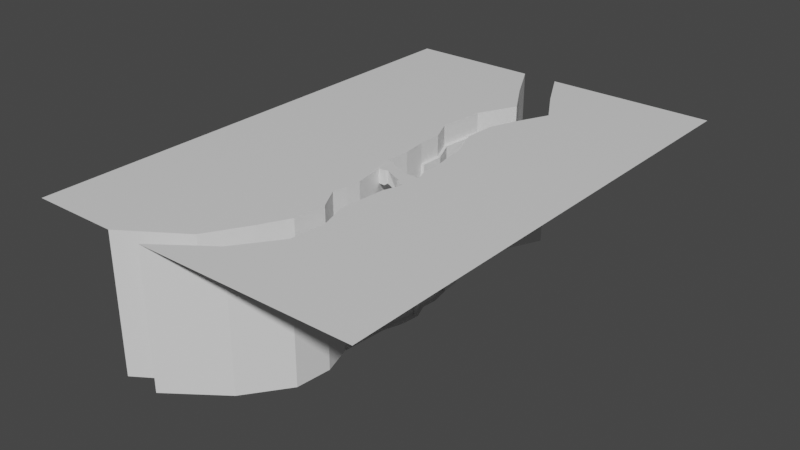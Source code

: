 # Source: riftMap.blend  (saved by Blender 2.93.21; exported with 4.5.12 LTS)
import bpy
from mathutils import Matrix  # noqa: F401  (used for matrix-valued properties, if any)

bpy.ops.wm.read_factory_settings(use_empty=True)
scene = bpy.context.scene
scene.name = 'Scene'

# ---- collections
col_collection = bpy.data.collections.new('Collection'); scene.collection.children.link(col_collection)

# ---- materials (node trees are filled in below, after node groups)
mat_material = bpy.data.materials.new('Material')
mat_material.alpha_threshold = 0.0
mat_material.use_transparent_shadow = False
mat_material.line_color = (0.0, 0.0, 0.0, 1.0)

# ---- material node trees
mat_material.use_nodes = True; mat_material.node_tree.nodes.clear()
_N = mat_material.node_tree.nodes; _L = mat_material.node_tree.links
n0 = _N.new('ShaderNodeOutputMaterial'); n0.name = 'Material Output'; n0.location = (300, 300)
n1 = _N.new('ShaderNodeBsdfPrincipled'); n1.name = 'Principled BSDF'; n1.location = (10, 300)
n1.distribution = 'GGX'
n1.subsurface_method = 'BURLEY'
n1.inputs[2].default_value = 0.4
n1.inputs[3].default_value = 1.45
n1.inputs[27].default_value = (0.0, 0.0, 0.0, 1.0)
n1.inputs[28].default_value = 1.0
_L.new(n1.outputs[0], n0.inputs[0])
n0.is_active_output = True

# ---- world
world_world = bpy.data.worlds.new('World'); scene.world = world_world
world_world.use_nodes = True; world_world.node_tree.nodes.clear()
_N = world_world.node_tree.nodes; _L = world_world.node_tree.links
n0 = _N.new('ShaderNodeOutputWorld'); n0.name = 'World Output'; n0.location = (300, 300)
n1 = _N.new('ShaderNodeBackground'); n1.name = 'Background'; n1.location = (10, 300)
n1.inputs[0].default_value = (0.05088, 0.05088, 0.05088, 1.0)
_L.new(n1.outputs[0], n0.inputs[0])
n0.is_active_output = True
world_world.color = (0.05088, 0.05088, 0.05088)
world_world.use_sun_shadow = False
world_world.sun_shadow_jitter_overblur = 0.0

# ---- meshes
me_cube = bpy.data.meshes.new('Cube')
me_cube.from_pydata([(56.15, 56.15, 0.0), (9.864, -35.06, 0.0), (56.15, -56.15, 0.0), (12.92, -44.59, 0.0), (-56.15, 56.15, 0.0), (15.45, 56.15, 0.0), (-56.15, -56.15, 0.0), (11.79, -56.15, 0.0), (11.13, -19.79, 0.0), (13.92, -7.313, 0.0), (12.45, 2.85, 0.0), (10.58, 15.47, 0.0), (6.278, 26.15, 0.0), (6.919, 36.56, 0.0), (10.1, 44.76, 0.0), (-0.1906, -56.15, 0.0), (3.26, 56.15, 0.0), (4.451, -47.14, 0.0), (5.472, -36.62, 0.0), (1.178, -28.91, 0.0), (2.431, -19.36, 0.0), (-1.076, -2.923, 0.03547), (-1.416, 12.84, 0.0), (-4.787, 28.42, 0.0), (-3.07, 43.5, 0.0), (13.22, -13.55, 0.0), (11.92, -2.232, 0.0), (11.25, 9.16, 0.0), (8.43, 20.81, 0.0), (-1.262, 20.63, 0.0), (-0.5453, 4.957, 0.0), (0.6773, -9.14, -0.03714), (1.936, -24.13, 0.0), (9.864, -35.06, -6.859), (12.92, -44.59, -6.859), (15.45, 56.15, -6.859), (11.13, -19.79, -6.859), (13.92, -7.313, -6.859), (12.45, 2.85, -6.859), (10.58, 15.47, -6.859), (6.278, 26.15, -6.859), (6.919, 36.56, -6.859), (10.1, 44.76, -6.859), (3.26, 56.15, -6.859), (4.451, -47.14, -6.859), (5.472, -36.62, -6.859), (1.178, -28.91, -6.859), (2.431, -19.36, -6.859), (-1.076, -2.923, -4.714), (-1.416, 12.84, -6.859), (-4.787, 28.42, -6.859), (-3.07, 43.5, -6.859), (13.22, -13.55, -6.859), (11.92, -2.232, -6.859), (11.25, 9.16, -6.859), (8.43, 20.81, -6.859), (-1.262, 20.63, -6.859), (-0.5453, 4.957, -6.786), (0.6773, -9.14, -4.786), (1.936, -24.13, -6.859), (9.864, -35.06, -13.74), (12.92, -44.59, -13.74), (15.45, 56.15, -13.74), (11.13, -19.79, -13.74), (13.92, -7.313, -13.74), (12.45, 2.85, -13.74), (10.58, 15.47, -13.74), (6.278, 26.15, -13.74), (6.919, 36.56, -13.74), (10.1, 44.76, -13.74), (4.451, -47.14, -13.74), (5.472, -36.62, -13.74), (1.178, -28.91, -13.74), (2.431, -19.36, -13.74), (-1.076, -2.923, -13.59), (-1.416, 12.84, -13.74), (2.935, -24.09, -22.5), (-3.07, 43.5, -13.74), (13.22, -13.55, -13.74), (11.92, -2.232, -13.74), (11.25, 9.16, -13.74), (8.43, 20.81, -13.74), (2.177, -28.87, -13.74), (-0.5453, 4.957, -13.66), (0.6773, -11.14, -13.66), (1.936, -24.13, -13.74), (9.864, -35.06, -22.5), (12.92, -44.59, -22.5), (10.58, 15.47, -22.5), (6.919, 36.56, -22.5), (10.1, 44.76, -22.5), (-0.1906, -56.15, -22.5), (4.451, -47.14, -22.5), (5.472, -36.62, -22.5), (1.178, -28.91, -22.5), (-2.791, 28.51, -44.98), (-1.076, -2.923, -22.36), (-1.416, 12.84, -22.5), (-0.07695, -2.883, -13.59), (-3.07, 43.5, -22.5), (11.25, 9.16, -22.5), (8.43, 20.81, -22.5), (1.676, -11.1, -13.66), (-0.5453, 4.957, -22.43), (0.7339, 20.72, -44.98), (0.5792, 12.93, -34.53), (9.864, -35.06, -34.53), (12.92, -44.59, -34.53), (10.58, 15.47, -34.53), (10.1, 44.76, -34.53), (3.26, 56.15, -34.53), (4.451, -47.14, -34.53), (5.472, -36.62, -34.53), (1.178, -28.91, -34.53), (-1.074, 43.59, -34.53), (-1.076, -2.923, -34.38), (-1.416, 12.84, -34.53), (3.43, -19.32, -13.74), (-3.07, 43.5, -34.53), (11.25, 9.16, -34.53), (8.43, 20.81, -34.53), (2.935, -24.09, -13.74), (-0.5453, 4.957, -34.45), (-2.791, 28.51, -34.53), (0.7339, 20.72, -34.53), (9.864, -35.06, -44.98), (12.92, -44.59, -44.98), (11.13, -19.79, -44.98), (13.92, -7.313, -44.98), (12.45, 2.85, -44.98), (10.58, 15.47, -44.98), (6.278, 26.15, -44.98), (6.919, 36.56, -44.98), (10.1, 44.76, -44.98), (-0.1906, -56.15, -44.98), (3.26, 56.15, -44.98), (4.451, -47.14, -44.98), (5.472, -36.62, -44.98), (1.178, -28.91, -44.98), (2.431, -19.36, -44.98), (-1.076, -2.923, -44.83), (-1.416, 12.84, -44.98), (-4.787, 28.42, -44.98), (-3.07, 43.5, -44.98), (13.22, -13.55, -44.98), (11.92, -2.232, -44.98), (11.25, 9.16, -44.98), (8.43, 20.81, -44.98), (-1.262, 20.63, -44.98), (-0.5453, 4.957, -44.91), (0.6773, -11.14, -44.91), (1.936, -24.13, -44.98), (56.15, 69.05, 0.0), (-56.15, 69.05, 0.0), (7.759, 69.05, 0.0), (-4.434, 69.05, 0.0), (56.15, -69.47, 0.0), (-56.15, -69.47, 0.0), (1.987, -69.47, 0.0), (-8.085, -69.47, 0.0), (56.15, 84.19, 0.0), (-56.15, 84.19, 0.0), (-0.307, 84.19, 0.0), (-12.5, 84.19, 0.0), (56.15, -82.06, 0.0), (-56.15, -82.06, 0.0), (-15.23, -82.06, 0.0), (-27.21, -82.06, 0.0), (11.79, -56.15, -6.859), (-0.1906, -56.15, -6.859), (1.987, -69.47, -6.859), (-8.085, -69.47, -6.859), (-15.23, -82.06, -6.859), (-27.21, -82.06, -6.859), (11.79, -56.15, -13.74), (-0.1906, -56.15, -13.74), (1.987, -69.47, -13.74), (-8.085, -69.47, -13.74), (-15.23, -82.06, -13.74), (-27.21, -82.06, -13.74), (11.79, -56.15, -22.5), (1.987, -69.47, -22.5), (-8.085, -69.47, -22.5), (-15.23, -82.06, -22.5), (-27.21, -82.06, -22.5), (11.79, -56.15, -34.53), (-0.1906, -56.15, -34.53), (1.987, -69.47, -34.53), (-8.085, -69.47, -34.53), (-15.23, -82.06, -34.53), (-27.21, -82.06, -34.53), (11.79, -56.15, -44.98), (1.987, -69.47, -44.98), (-8.085, -69.47, -44.98), (-15.23, -82.06, -44.98), (-27.21, -82.06, -44.98), (7.759, 69.05, -6.859), (-4.434, 69.05, -6.859), (-0.307, 84.19, -6.859), (-12.5, 84.19, -6.859), (3.26, 56.15, -13.74), (7.759, 69.05, -13.74), (-4.434, 69.05, -13.74), (-0.307, 84.19, -13.74), (-12.5, 84.19, -13.74), (15.45, 56.15, -22.5), (3.26, 56.15, -22.5), (7.759, 69.05, -22.5), (-4.434, 69.05, -22.5), (-0.307, 84.19, -22.5), (-12.5, 84.19, -22.5), (15.45, 56.15, -34.53), (7.759, 69.05, -34.53), (-4.434, 69.05, -34.53), (-0.307, 84.19, -34.53), (-12.5, 84.19, -34.53), (15.45, 56.15, -44.98), (7.759, 69.05, -44.98), (-4.434, 69.05, -44.98), (-0.307, 84.19, -44.98), (-12.5, 84.19, -44.98), (-0.2615, 20.63, -6.859), (-3.787, 28.42, -6.859), (-2.07, 43.5, -6.859), (-0.4162, 12.84, -6.859), (-0.2615, 20.63, -13.74), (-3.787, 28.42, -13.74), (-2.07, 43.5, -13.74), (-0.4162, 12.84, -13.74), (-0.2615, 20.63, -22.5), (-3.787, 28.42, -22.5), (-2.07, 43.5, -22.5), (-0.4162, 12.84, -22.5), (-0.2615, 20.63, -34.53), (-3.787, 28.42, -34.53), (-2.07, 43.5, -34.53), (-0.4162, 12.84, -34.53), (-0.2615, 20.63, -44.98), (-3.787, 28.42, -44.98), (-2.07, 43.5, -44.98), (-0.4162, 12.84, -44.98), (3.43, -19.32, -22.5), (1.676, -11.1, -22.43), (-0.07695, -2.883, -22.36), (2.177, -28.87, -22.5), (2.935, -24.09, -34.53), (3.43, -19.32, -34.53), (1.676, -11.1, -34.45), (-0.07695, -2.883, -34.38), (2.177, -28.87, -34.53), (2.935, -24.09, -44.98), (3.43, -19.32, -44.98), (1.676, -11.1, -44.91), (-0.07695, -2.883, -44.83), (2.177, -28.87, -44.98), (-1.074, 43.59, -44.98), (0.5792, 12.93, -44.98), (10.92, -2.221, -13.74), (11.45, 2.86, -13.74), (12.22, -13.54, -13.74), (12.92, -7.303, -13.74), (8.864, -35.05, -13.74), (10.13, -19.78, -13.74), (10.25, 9.171, -13.74), (10.92, -2.221, -22.5), (11.45, 2.86, -22.5), (12.22, -13.54, -22.5), (12.92, -7.303, -22.5), (8.864, -35.05, -22.5), (10.13, -19.78, -22.5), (10.25, 9.171, -22.5), (10.92, -2.221, -34.53), (11.45, 2.86, -34.53), (7.43, 20.78, -13.74), (12.92, -7.303, -34.53), (8.864, -35.05, -34.53), (10.13, -19.78, -34.53), (10.25, 9.171, -34.53), (10.92, -2.221, -44.98), (11.45, 2.86, -44.98), (12.22, -13.54, -44.98), (12.92, -7.303, -44.98), (8.864, -35.05, -44.98), (10.13, -19.78, -44.98), (10.25, 9.171, -44.98), (11.25, -13.32, -22.5), (11.94, -7.087, -22.5), (9.156, -19.56, -22.5), (11.25, -13.32, -34.53), (11.94, -7.087, -34.53), (9.156, -19.56, -34.53), (11.25, -13.32, -44.98), (11.94, -7.087, -44.98), (9.156, -19.56, -44.98), (5.278, 26.12, -13.74), (5.919, 36.53, -13.74), (7.43, 20.78, -22.5), (5.278, 26.12, -22.5), (5.919, 36.53, -22.5), (9.105, 44.73, -22.5), (7.43, 20.78, -34.53), (5.278, 26.12, -34.53), (5.919, 36.53, -34.53), (9.105, 44.73, -34.53), (7.43, 20.78, -44.98), (5.278, 26.12, -44.98), (5.919, 36.53, -44.98), (9.105, 44.73, -44.98), (1.924, -3.923, 0.0), (2.677, -9.14, 0.0), (1.924, -3.923, -4.714), (2.677, -9.14, -4.786), (10.92, -7.0, 0.0), (10.22, -12.55, 0.0), (10.92, -7.0, -5.859), (10.22, -12.55, -5.859), (3.987, -8.856, 0.0), (4.023, -5.814, 0.0), (4.057, -6.186, -3.805), (4.013, -9.144, -3.884), (10.31, -11.74, 0.0), (10.83, -7.38, 0.0), (10.81, -7.538, -4.505), (10.4, -10.97, -4.811), (8.149, -10.98, 0.008274), (8.663, -6.921, 0.008274), (8.646, -7.079, -4.496), (8.234, -10.22, -4.802)], [], [(0, 5, 14, 13, 12, 28, 11, 27, 10, 26, 9, 25, 8, 1, 3, 7, 2), (11, 28, 55, 39), (14, 5, 35, 42), (27, 11, 39, 54), (7, 3, 34, 168), (15, 17, 18, 19, 32, 20, 31, 21, 30, 22, 29, 23, 24, 16, 4, 6), (22, 30, 57, 49), (26, 10, 38, 53), (29, 22, 49, 56), (23, 29, 56, 50), (58, 48, 310, 311), (30, 21, 48, 57), (24, 23, 50, 51), (17, 15, 169, 44), (31, 20, 47, 58), (3, 1, 33, 34), (16, 24, 51, 43), (1, 8, 36, 33), (18, 17, 44, 45), (32, 19, 46, 59), (28, 12, 40, 55), (8, 25, 52, 36), (19, 18, 45, 46), (12, 13, 41, 40), (9, 26, 53, 37), (20, 32, 59, 47), (13, 14, 42, 41), (10, 27, 54, 38), (31, 58, 311, 309), (54, 39, 66, 80), (36, 52, 78, 63), (46, 45, 71, 72), (34, 33, 60, 61), (37, 53, 79, 64), (168, 34, 61, 174), (47, 59, 85, 73), (55, 40, 67, 81), (38, 54, 80, 65), (48, 58, 84, 74), (53, 38, 65, 79), (40, 41, 68, 67), (39, 55, 81, 66), (49, 57, 83, 75), (41, 42, 69, 68), (148, 142, 238, 237), (118, 99, 231, 235), (42, 35, 62, 69), (57, 48, 74, 83), (52, 37, 64, 78), (99, 77, 227, 231), (44, 169, 175, 70), (58, 47, 73, 84), (33, 36, 63, 60), (43, 51, 77, 200), (45, 44, 70, 71), (59, 46, 72, 85), (66, 81, 101, 88), (63, 78, 259, 262), (75, 83, 103, 97), (68, 69, 90, 89), (50, 56, 221, 222), (174, 61, 87, 180), (141, 148, 237, 240), (69, 62, 205, 90), (83, 74, 96, 103), (128, 144, 280, 281), (56, 49, 224, 221), (70, 175, 91, 92), (72, 94, 244, 82), (78, 64, 260, 259), (200, 77, 99, 206), (71, 70, 92, 93), (84, 73, 117, 102), (80, 66, 88, 100), (80, 100, 270, 263), (72, 71, 93, 94), (61, 60, 86, 87), (125, 106, 275, 282), (115, 96, 243, 248), (109, 133, 307, 303), (79, 65, 258, 257), (113, 138, 254, 249), (131, 147, 304, 305), (129, 145, 278, 279), (206, 99, 118, 110), (93, 92, 111, 112), (140, 115, 248, 253), (100, 88, 108, 119), (106, 86, 268, 275), (94, 93, 112, 113), (87, 86, 106, 107), (100, 119, 277, 270), (150, 140, 253, 252), (101, 81, 273, 296), (146, 129, 279, 284), (74, 84, 102, 98), (147, 120, 300, 304), (88, 101, 120, 108), (119, 146, 284, 277), (97, 103, 122, 116), (68, 89, 298, 295), (49, 75, 228, 224), (180, 87, 107, 185), (143, 118, 235, 239), (90, 205, 211, 109), (103, 96, 115, 122), (86, 60, 261, 268), (116, 141, 240, 236), (92, 91, 186, 111), (151, 139, 251, 250), (65, 80, 263, 258), (96, 74, 98, 243), (90, 109, 303, 299), (108, 120, 147, 130), (145, 128, 281, 278), (116, 122, 149, 141), (133, 132, 306, 307), (75, 97, 232, 228), (185, 107, 126, 191), (77, 51, 223, 227), (109, 211, 216, 133), (122, 115, 140, 149), (64, 79, 257, 260), (97, 116, 236, 232), (111, 186, 134, 136), (73, 85, 121, 117), (144, 127, 283, 280), (110, 118, 143, 135), (112, 111, 136, 137), (94, 113, 249, 244), (119, 108, 130, 146), (127, 125, 282, 283), (113, 112, 137, 138), (107, 106, 125, 126), (60, 63, 262, 261), (138, 151, 250, 254), (89, 90, 299, 298), (4, 16, 155, 153), (5, 0, 152, 154), (15, 6, 157, 159), (2, 7, 158, 156), (153, 155, 163, 161), (154, 152, 160, 162), (159, 157, 165, 167), (156, 158, 166, 164), (166, 158, 170, 172), (15, 159, 171, 169), (158, 7, 168, 170), (159, 167, 173, 171), (171, 173, 179, 177), (169, 171, 177, 175), (172, 170, 176, 178), (170, 168, 174, 176), (175, 177, 182, 91), (178, 176, 181, 183), (176, 174, 180, 181), (177, 179, 184, 182), (181, 180, 185, 187), (182, 184, 190, 188), (91, 182, 188, 186), (183, 181, 187, 189), (188, 190, 195, 193), (186, 188, 193, 134), (189, 187, 192, 194), (187, 185, 191, 192), (5, 154, 196, 35), (163, 155, 197, 199), (154, 162, 198, 196), (155, 16, 43, 197), (199, 197, 202, 204), (197, 43, 200, 202), (196, 198, 203, 201), (35, 196, 201, 62), (201, 203, 209, 207), (62, 201, 207, 205), (204, 202, 208, 210), (202, 200, 206, 208), (210, 208, 213, 215), (208, 206, 110, 213), (207, 209, 214, 212), (205, 207, 212, 211), (212, 214, 219, 217), (211, 212, 217, 216), (215, 213, 218, 220), (213, 110, 135, 218), (221, 224, 228, 225), (222, 221, 225, 226), (223, 222, 226, 227), (225, 228, 232, 229), (226, 225, 229, 230), (227, 226, 230, 231), (229, 232, 236, 233), (230, 229, 233, 234), (231, 230, 234, 235), (234, 233, 124, 123), (233, 236, 105, 124), (239, 235, 114, 255), (51, 50, 222, 223), (142, 143, 239, 238), (102, 117, 241, 242), (121, 82, 244, 76), (117, 121, 76, 241), (98, 102, 242, 243), (76, 244, 249, 245), (241, 76, 245, 246), (243, 242, 247, 248), (242, 241, 246, 247), (248, 247, 252, 253), (247, 246, 251, 252), (245, 249, 254, 250), (246, 245, 250, 251), (139, 150, 252, 251), (85, 72, 82, 121), (124, 105, 256, 104), (123, 124, 104, 95), (114, 123, 95, 255), (240, 237, 104, 256), (237, 238, 95, 104), (235, 234, 123, 114), (236, 240, 256, 105), (238, 239, 255, 95), (257, 258, 265, 264), (259, 260, 267, 266), (261, 262, 269, 268), (262, 259, 266, 269), (260, 257, 264, 267), (258, 263, 270, 265), (268, 269, 276, 275), (281, 280, 291, 292), (267, 264, 271, 274), (265, 270, 277, 272), (264, 265, 272, 271), (283, 276, 290, 293), (272, 277, 284, 279), (271, 272, 279, 278), (280, 283, 293, 291), (275, 276, 283, 282), (276, 269, 287, 290), (274, 271, 278, 281), (287, 285, 288, 290), (285, 286, 289, 288), (288, 289, 292, 291), (290, 288, 291, 293), (274, 281, 292, 289), (269, 266, 285, 287), (266, 267, 286, 285), (267, 274, 289, 286), (273, 294, 297, 296), (294, 295, 298, 297), (296, 297, 301, 300), (297, 298, 302, 301), (298, 299, 303, 302), (301, 302, 306, 305), (302, 303, 307, 306), (300, 301, 305, 304), (81, 67, 294, 273), (120, 101, 296, 300), (132, 131, 305, 306), (67, 68, 295, 294), (21, 31, 309, 316, 317, 308), (48, 21, 308, 310), (25, 9, 312, 321, 320, 313), (9, 37, 314, 312), (37, 52, 315, 314), (52, 25, 313, 315), (317, 318, 310, 308), (312, 314, 315, 313, 320, 323, 322, 321), (317, 316, 324, 325), (311, 310, 318, 319), (309, 311, 319, 316), (319, 318, 326, 327), (323, 320, 324, 327), (321, 322, 326, 325), (322, 323, 327, 326), (320, 321, 325, 324), (325, 326, 318, 317), (327, 324, 316, 319)])
_uv = me_cube.uv_layers.new(name='UVMap')
_uv.uv.foreach_set('vector', [0.5418, 0.6668, 0.3454, 0.6668, 0.3196, 0.6118, 0.3043, 0.5723, 0.3012, 0.522, 0.3116, 0.4963, 0.3219, 0.4705, 0.3252, 0.4401, 0.331, 0.4096, 0.3284, 0.3851, 0.338, 0.3606, 0.3347, 0.3305, 0.3246, 0.3004, 0.3185, 0.2267, 0.3332, 0.1808, 0.3278, 0.125, 0.5418, 0.125, 0.7588, 0.4109, 0.7588, 0.4363, 0.7257, 0.4363, 0.7257, 0.4109, 0.7588, 0.5521, 0.7588, 0.6078, 0.7257, 0.6078, 0.7257, 0.5521, 0.7588, 0.3806, 0.7588, 0.4109, 0.7257, 0.4109, 0.7257, 0.3806, 0.7588, 0.06572, 0.7588, 0.1216, 0.7257, 0.1216, 0.7257, 0.06572, 0.27, 0.125, 0.2924, 0.1685, 0.2973, 0.2192, 0.2766, 0.2564, 0.2802, 0.2795, 0.2826, 0.3025, 0.2742, 0.3518, 0.2657, 0.3818, 0.2683, 0.4198, 0.2641, 0.4578, 0.2648, 0.4954, 0.2478, 0.533, 0.2561, 0.6057, 0.2866, 0.6668, 0.0, 0.6668, 0.0, 0.125, 0.7589, 0.3979, 0.7589, 0.3607, 0.7917, 0.3608, 0.792, 0.3979, 0.7588, 0.3257, 0.7588, 0.3503, 0.7257, 0.3503, 0.7257, 0.3257, 0.7589, 0.4353, 0.7589, 0.3979, 0.792, 0.3979, 0.792, 0.4353, 0.759, 0.4703, 0.7589, 0.4353, 0.792, 0.4353, 0.792, 0.4703, 0.4675, 0.8195, 0.4933, 0.802, 0.4933, 0.8173, 0.4705, 0.8287, 0.7589, 0.3607, 0.7588, 0.3227, 0.7817, 0.3227, 0.7917, 0.3608, 0.7589, 0.5435, 0.759, 0.4703, 0.792, 0.4703, 0.792, 0.5435, 0.7589, 0.1147, 0.7589, 0.06868, 0.792, 0.06869, 0.792, 0.1147, 0.7591, 0.2941, 0.7589, 0.2463, 0.792, 0.2463, 0.782, 0.2941, 0.7588, 0.1216, 0.7588, 0.1671, 0.7257, 0.1671, 0.7257, 0.1216, 0.7589, 0.608, 0.7589, 0.5435, 0.792, 0.5435, 0.792, 0.608, 0.7588, 0.1671, 0.7588, 0.241, 0.7257, 0.241, 0.7257, 0.1671, 0.7589, 0.1656, 0.7589, 0.1147, 0.792, 0.1147, 0.792, 0.1656, 0.7589, 0.2232, 0.7589, 0.1998, 0.792, 0.1998, 0.792, 0.2232, 0.7588, 0.4363, 0.7588, 0.4617, 0.7257, 0.4617, 0.7257, 0.4363, 0.7588, 0.241, 0.7588, 0.2713, 0.7257, 0.2713, 0.7257, 0.241, 0.7589, 0.1998, 0.7589, 0.1656, 0.792, 0.1656, 0.792, 0.1998, 0.7588, 0.4617, 0.7588, 0.512, 0.7257, 0.512, 0.7257, 0.4617, 0.7588, 0.3015, 0.7588, 0.3257, 0.7257, 0.3257, 0.7257, 0.3015, 0.7589, 0.2463, 0.7589, 0.2232, 0.792, 0.2232, 0.792, 0.2463, 0.7588, 0.512, 0.7588, 0.5521, 0.7257, 0.5521, 0.7257, 0.512, 0.7588, 0.3503, 0.7588, 0.3806, 0.7257, 0.3806, 0.7257, 0.3503, 0.5392, 0.8493, 0.5163, 0.8493, 0.5162, 0.8397, 0.5393, 0.8397, 0.7257, 0.3806, 0.7257, 0.4109, 0.6925, 0.4109, 0.6925, 0.3806, 0.7257, 0.241, 0.7257, 0.2713, 0.6925, 0.2713, 0.6925, 0.241, 0.792, 0.1998, 0.792, 0.1656, 0.8252, 0.1657, 0.8252, 0.1998, 0.7257, 0.1216, 0.7257, 0.1671, 0.6925, 0.1671, 0.6925, 0.1216, 0.7257, 0.3015, 0.7257, 0.3257, 0.6925, 0.3257, 0.6925, 0.3015, 0.7257, 0.06572, 0.7257, 0.1216, 0.6925, 0.1216, 0.6925, 0.06572, 0.792, 0.2463, 0.792, 0.2232, 0.8252, 0.2232, 0.8252, 0.2463, 0.7257, 0.4363, 0.7257, 0.4617, 0.6925, 0.4617, 0.6925, 0.4363, 0.7257, 0.3503, 0.7257, 0.3806, 0.6925, 0.3806, 0.6925, 0.3503, 0.7817, 0.3227, 0.782, 0.2941, 0.8249, 0.2845, 0.8245, 0.3227, 0.7257, 0.3257, 0.7257, 0.3503, 0.6925, 0.3503, 0.6925, 0.3257, 0.7257, 0.4617, 0.7257, 0.512, 0.6925, 0.512, 0.6925, 0.4617, 0.7257, 0.4109, 0.7257, 0.4363, 0.6925, 0.4363, 0.6925, 0.4109, 0.792, 0.3979, 0.7917, 0.3608, 0.8249, 0.3608, 0.8252, 0.3979, 0.7257, 0.512, 0.7257, 0.5521, 0.6925, 0.5521, 0.6925, 0.512, 0.3636, 0.9127, 0.3496, 0.8739, 0.3545, 0.8743, 0.3684, 0.9131, 0.976, 0.5606, 0.976, 0.5026, 0.9808, 0.5026, 0.9808, 0.5606, 0.7257, 0.5521, 0.7257, 0.6078, 0.6925, 0.6078, 0.6925, 0.5521, 0.7917, 0.3608, 0.7817, 0.3227, 0.8245, 0.3227, 0.8249, 0.3608, 0.7257, 0.2713, 0.7257, 0.3015, 0.6925, 0.3015, 0.6925, 0.2713, 0.976, 0.5026, 0.976, 0.4603, 0.9808, 0.4603, 0.9808, 0.5026, 0.792, 0.1147, 0.792, 0.06869, 0.8252, 0.06869, 0.8252, 0.1147, 0.782, 0.2941, 0.792, 0.2463, 0.8252, 0.2463, 0.8249, 0.2845, 0.7257, 0.1671, 0.7257, 0.241, 0.6925, 0.241, 0.6925, 0.1671, 0.792, 0.608, 0.792, 0.5435, 0.8252, 0.5435, 0.8252, 0.608, 0.792, 0.1656, 0.792, 0.1147, 0.8252, 0.1147, 0.8252, 0.1657, 0.792, 0.2232, 0.792, 0.1998, 0.8252, 0.1998, 0.8252, 0.2232, 0.6925, 0.4109, 0.6925, 0.4363, 0.6502, 0.4363, 0.6502, 0.4109, 0.9875, 0.3532, 0.9784, 0.3228, 0.9832, 0.3229, 0.9923, 0.3533, 0.8252, 0.3979, 0.8249, 0.3608, 0.8671, 0.3608, 0.8675, 0.3979, 0.6925, 0.512, 0.6925, 0.5521, 0.6502, 0.5521, 0.6502, 0.512, 0.3733, 0.8786, 0.3873, 0.8398, 0.3921, 0.8394, 0.3781, 0.8782, 0.6925, 0.06572, 0.6925, 0.1216, 0.6502, 0.1216, 0.6502, 0.06572, 0.3599, 0.9501, 0.3636, 0.9127, 0.3684, 0.9131, 0.3647, 0.9505, 0.6925, 0.5521, 0.6925, 0.6078, 0.6502, 0.6078, 0.6502, 0.5521, 0.8249, 0.3608, 0.8245, 0.3227, 0.8668, 0.3227, 0.8671, 0.3608, 0.976, 0.1346, 0.9782, 0.1045, 0.983, 0.1043, 0.9808, 0.1345, 0.3873, 0.8398, 0.3836, 0.8024, 0.3884, 0.802, 0.3921, 0.8394, 0.8252, 0.1147, 0.8252, 0.06869, 0.8675, 0.0687, 0.8675, 0.1147, 1.0, 0.4271, 1.0, 0.4694, 0.9952, 0.4694, 0.9952, 0.4271, 0.9784, 0.3228, 0.976, 0.2926, 0.9808, 0.2927, 0.9832, 0.3229, 0.8252, 0.608, 0.8252, 0.5435, 0.8675, 0.5435, 0.8675, 0.608, 0.8252, 0.1657, 0.8252, 0.1147, 0.8675, 0.1147, 0.8675, 0.1657, 0.4381, 0.8423, 0.4331, 0.8825, 0.4283, 0.8827, 0.4333, 0.8425, 0.6925, 0.3806, 0.6925, 0.4109, 0.6502, 0.4109, 0.6502, 0.3806, 0.9904, 0.4271, 0.9904, 0.4694, 0.9856, 0.4694, 0.9856, 0.4271, 0.8252, 0.1998, 0.8252, 0.1657, 0.8675, 0.1657, 0.8675, 0.1999, 0.6925, 0.1216, 0.6925, 0.1671, 0.6502, 0.1671, 0.6502, 0.1216, 0.9856, 0.7286, 0.9856, 0.6782, 0.9904, 0.6782, 0.9904, 0.7286, 0.9952, 0.6283, 0.9952, 0.6863, 0.9904, 0.6863, 0.9904, 0.6283, 0.5337, 0.9073, 0.5337, 0.9578, 0.5289, 0.9578, 0.5289, 0.9073, 0.9864, 0.2684, 0.9846, 0.2438, 0.9894, 0.2439, 0.9912, 0.2685, 1.0, 0.5274, 1.0, 0.5778, 0.9952, 0.5779, 0.9952, 0.5274, 0.4161, 0.8929, 0.4283, 0.9179, 0.4235, 0.9183, 0.4113, 0.8934, 0.9849, 0.1834, 0.9865, 0.1588, 0.9914, 0.1586, 0.9897, 0.1832, 0.8675, 0.608, 0.8675, 0.5435, 0.9255, 0.5435, 0.9255, 0.608, 0.8675, 0.1657, 0.8675, 0.1147, 0.9255, 0.1147, 0.9255, 0.1657, 0.9952, 0.5779, 0.9952, 0.6283, 0.9904, 0.6283, 0.9904, 0.5779, 0.6502, 0.3806, 0.6502, 0.4109, 0.5922, 0.4109, 0.5922, 0.3806, 0.9856, 0.6782, 0.9856, 0.6201, 0.9904, 0.6201, 0.9904, 0.6782, 0.8675, 0.1999, 0.8675, 0.1657, 0.9255, 0.1657, 0.9255, 0.1999, 0.6502, 0.1216, 0.6502, 0.1671, 0.5922, 0.1671, 0.5922, 0.1216, 0.9904, 0.4694, 0.9904, 0.5274, 0.9856, 0.5274, 0.9856, 0.4694, 0.4529, 0.8879, 0.4579, 0.9281, 0.4531, 0.9279, 0.4481, 0.8876, 0.9904, 0.4694, 0.9904, 0.4271, 0.9952, 0.4271, 0.9952, 0.4694, 0.9919, 0.2136, 0.9849, 0.1834, 0.9897, 0.1832, 0.9967, 0.2134, 0.4431, 0.802, 0.4381, 0.8423, 0.4333, 0.8425, 0.4383, 0.8023, 0.9904, 0.5779, 0.9904, 0.5274, 0.9952, 0.5274, 0.9952, 0.5778, 0.6502, 0.4109, 0.6502, 0.4363, 0.5922, 0.4363, 0.5922, 0.4109, 0.9904, 0.5274, 0.9904, 0.5779, 0.9856, 0.5779, 0.9856, 0.5274, 0.8675, 0.3979, 0.8671, 0.3608, 0.9252, 0.3608, 0.9255, 0.3979, 0.5033, 0.8605, 0.5033, 0.9028, 0.4985, 0.9028, 0.4985, 0.8605, 0.4675, 0.802, 0.4675, 0.8352, 0.4627, 0.8352, 0.4627, 0.802, 0.6502, 0.06572, 0.6502, 0.1216, 0.5922, 0.1216, 0.5922, 0.06572, 0.976, 0.611, 0.976, 0.5606, 0.9808, 0.5606, 0.9808, 0.611, 0.6502, 0.5521, 0.6502, 0.6078, 0.5922, 0.6078, 0.5922, 0.5521, 0.8671, 0.3608, 0.8668, 0.3227, 0.9248, 0.3227, 0.9252, 0.3608, 0.9856, 0.6201, 0.9856, 0.5779, 0.9904, 0.5779, 0.9904, 0.6201, 0.4675, 0.9355, 0.4675, 0.9859, 0.4627, 0.9859, 0.4627, 0.9355, 0.8675, 0.1147, 0.8675, 0.0687, 0.9255, 0.0687, 0.9255, 0.1147, 0.4523, 0.8249, 0.4479, 0.8476, 0.4431, 0.8474, 0.4475, 0.8247, 0.9846, 0.2438, 0.9913, 0.2136, 0.9961, 0.2137, 0.9894, 0.2439, 0.9952, 0.6863, 0.9952, 0.7286, 0.9904, 0.7286, 0.9904, 0.6863, 0.5337, 0.8493, 0.5337, 0.9073, 0.5289, 0.9073, 0.5289, 0.8493, 0.5922, 0.4109, 0.5922, 0.4363, 0.5418, 0.4363, 0.5418, 0.4109, 0.9865, 0.1588, 0.976, 0.1346, 0.9808, 0.1345, 0.9914, 0.1586, 0.9255, 0.3979, 0.9252, 0.3608, 0.9756, 0.3608, 0.9759, 0.3979, 0.4283, 0.802, 0.4157, 0.8426, 0.4109, 0.843, 0.4235, 0.8025, 0.4675, 0.8352, 0.4675, 0.8775, 0.4627, 0.8775, 0.4627, 0.8352, 0.5922, 0.06572, 0.5922, 0.1216, 0.5418, 0.1216, 0.5418, 0.06572, 0.976, 0.4603, 0.976, 0.4271, 0.9808, 0.4271, 0.9808, 0.4603, 0.5922, 0.5521, 0.5922, 0.6078, 0.5418, 0.6078, 0.5418, 0.5521, 0.9252, 0.3608, 0.9248, 0.3227, 0.9752, 0.3228, 0.9756, 0.3608, 0.976, 0.2926, 0.9864, 0.2684, 0.9912, 0.2685, 0.9808, 0.2927, 0.4675, 0.8775, 0.4675, 0.9355, 0.4627, 0.9355, 0.4627, 0.8775, 0.9255, 0.1147, 0.9255, 0.0687, 0.9759, 0.06871, 0.9759, 0.1147, 0.4331, 0.8825, 0.4374, 0.9052, 0.4326, 0.9055, 0.4283, 0.8827, 0.9782, 0.1045, 0.9871, 0.074, 0.9919, 0.07386, 0.983, 0.1043, 0.9255, 0.608, 0.9255, 0.5435, 0.9759, 0.5435, 0.9759, 0.608, 0.9255, 0.1657, 0.9255, 0.1147, 0.9759, 0.1147, 0.9759, 0.1657, 1.0, 0.4694, 1.0, 0.5274, 0.9952, 0.5274, 0.9952, 0.4694, 0.5922, 0.3806, 0.5922, 0.4109, 0.5418, 0.4109, 0.5418, 0.3806, 0.9871, 0.074, 0.9904, 0.0001335, 0.9952, 0.0, 0.9919, 0.07386, 0.9255, 0.1999, 0.9255, 0.1657, 0.9759, 0.1657, 0.9759, 0.1999, 0.5922, 0.1216, 0.5922, 0.1671, 0.5418, 0.1671, 0.5418, 0.1216, 0.9913, 0.427, 0.9875, 0.3532, 0.9923, 0.3533, 0.9961, 0.4271, 0.4579, 0.8023, 0.4523, 0.8249, 0.4475, 0.8247, 0.4531, 0.802, 0.5904, 0.8881, 0.5904, 0.9305, 0.5859, 0.9287, 0.5859, 0.8862, 0.0, 0.6668, 0.2866, 0.6668, 0.2495, 0.729, 0.0, 0.729, 0.3454, 0.6668, 0.5418, 0.6668, 0.5418, 0.729, 0.3083, 0.729, 0.27, 0.125, 0.0, 0.125, 0.0, 0.06074, 0.2319, 0.06074, 0.5418, 0.125, 0.3278, 0.125, 0.2805, 0.06074, 0.5418, 0.06074, 0.0, 0.729, 0.2495, 0.729, 0.2106, 0.802, 0.0, 0.802, 0.3083, 0.729, 0.5418, 0.729, 0.5418, 0.802, 0.2694, 0.802, 0.2319, 0.06074, 0.0, 0.06074, 0.0, 0.0, 0.1396, 0.0, 0.5418, 0.06074, 0.2805, 0.06074, 0.1974, 0.0, 0.5418, 0.0, 0.6753, 0.7409, 0.7552, 0.7406, 0.7552, 0.7737, 0.6753, 0.774, 0.7589, 0.06868, 0.759, 0.0, 0.7921, 7.629e-06, 0.792, 0.06869, 0.7588, 0.0, 0.7588, 0.06572, 0.7257, 0.06572, 0.7257, 0.0, 0.9095, 0.7328, 0.9985, 0.7322, 0.9985, 0.7653, 0.9095, 0.7659, 0.9095, 0.7659, 0.9985, 0.7653, 0.9985, 0.7985, 0.9095, 0.7991, 0.792, 0.06869, 0.7921, 7.629e-06, 0.8252, 7.629e-06, 0.8252, 0.06869, 0.6753, 0.774, 0.7552, 0.7737, 0.7552, 0.8068, 0.6753, 0.8072, 0.7257, 0.0, 0.7257, 0.06572, 0.6925, 0.06572, 0.6925, 0.0, 0.8252, 0.06869, 0.8252, 7.629e-06, 0.8675, 1.526e-05, 0.8675, 0.0687, 0.6753, 0.8072, 0.7552, 0.8068, 0.7552, 0.8491, 0.6753, 0.8495, 0.6925, 0.0, 0.6925, 0.06572, 0.6502, 0.06572, 0.6502, 0.0, 0.9095, 0.7991, 0.9985, 0.7985, 0.9985, 0.8408, 0.9095, 0.8414, 0.6502, 0.0, 0.6502, 0.06572, 0.5922, 0.06572, 0.5922, 0.0, 0.9095, 0.8414, 0.9985, 0.8408, 0.9985, 0.8988, 0.9095, 0.8994, 0.8675, 0.0687, 0.8675, 1.526e-05, 0.9256, 2.289e-05, 0.9255, 0.0687, 0.6753, 0.8495, 0.7552, 0.8491, 0.7552, 0.9072, 0.6753, 0.9075, 0.9095, 0.8994, 0.9985, 0.8988, 0.9985, 0.9492, 0.9095, 0.9498, 0.9255, 0.0687, 0.9256, 2.289e-05, 0.976, 3.052e-05, 0.9759, 0.06871, 0.6753, 0.9075, 0.7552, 0.9072, 0.7552, 0.9576, 0.6753, 0.9579, 0.5922, 0.0, 0.5922, 0.06572, 0.5418, 0.06572, 0.5418, 0.0, 0.7588, 0.6078, 0.7588, 0.6688, 0.7257, 0.6688, 0.7257, 0.6078, 0.759, 0.7322, 0.759, 0.6649, 0.792, 0.6649, 0.7921, 0.7322, 0.7588, 0.6688, 0.7588, 0.7406, 0.7257, 0.7406, 0.7257, 0.6688, 0.759, 0.6649, 0.7589, 0.608, 0.792, 0.608, 0.792, 0.6649, 0.7921, 0.7322, 0.792, 0.6649, 0.8252, 0.6649, 0.8252, 0.7322, 0.792, 0.6649, 0.792, 0.608, 0.8252, 0.608, 0.8252, 0.6649, 0.7257, 0.6688, 0.7257, 0.7406, 0.6925, 0.7406, 0.6925, 0.6688, 0.7257, 0.6078, 0.7257, 0.6688, 0.6925, 0.6688, 0.6925, 0.6078, 0.6925, 0.6688, 0.6925, 0.7406, 0.6502, 0.7406, 0.6502, 0.6688, 0.6925, 0.6078, 0.6925, 0.6688, 0.6502, 0.6688, 0.6502, 0.6078, 0.8252, 0.7322, 0.8252, 0.6649, 0.8675, 0.6649, 0.8675, 0.7322, 0.8252, 0.6649, 0.8252, 0.608, 0.8675, 0.608, 0.8675, 0.6649, 0.8675, 0.7322, 0.8675, 0.6649, 0.9255, 0.6649, 0.9256, 0.7322, 0.8675, 0.6649, 0.8675, 0.608, 0.9255, 0.608, 0.9255, 0.6649, 0.6502, 0.6688, 0.6502, 0.7406, 0.5922, 0.7406, 0.5922, 0.6688, 0.6502, 0.6078, 0.6502, 0.6688, 0.5922, 0.6688, 0.5922, 0.6078, 0.5922, 0.6688, 0.5922, 0.7406, 0.5418, 0.7406, 0.5418, 0.6688, 0.5922, 0.6078, 0.5922, 0.6688, 0.5418, 0.6688, 0.5418, 0.6078, 0.9256, 0.7322, 0.9255, 0.6649, 0.9759, 0.6649, 0.976, 0.7322, 0.9255, 0.6649, 0.9255, 0.608, 0.9759, 0.608, 0.9759, 0.6649, 0.5418, 0.7779, 0.5418, 0.7406, 0.5749, 0.7406, 0.5749, 0.7779, 0.5418, 0.813, 0.5418, 0.7779, 0.5749, 0.7779, 0.575, 0.813, 0.5418, 0.8862, 0.5418, 0.813, 0.575, 0.813, 0.575, 0.8862, 0.5749, 0.7779, 0.5749, 0.7406, 0.6172, 0.7406, 0.6172, 0.7779, 0.575, 0.813, 0.5749, 0.7779, 0.6172, 0.7779, 0.6173, 0.813, 0.575, 0.8862, 0.575, 0.813, 0.6173, 0.813, 0.6173, 0.8862, 0.6172, 0.7779, 0.6172, 0.7406, 0.6753, 0.7406, 0.6753, 0.7779, 0.6173, 0.813, 0.6172, 0.7779, 0.6753, 0.7779, 0.6753, 0.813, 0.6173, 0.8862, 0.6173, 0.813, 0.6753, 0.813, 0.6753, 0.8862, 0.3921, 0.8782, 0.4061, 0.8394, 0.4109, 0.8395, 0.3969, 0.8783, 0.4061, 0.8394, 0.4024, 0.802, 0.4072, 0.8021, 0.4109, 0.8395, 0.9808, 0.611, 0.9808, 0.5606, 0.9856, 0.5606, 0.9856, 0.611, 0.3873, 0.9505, 0.3733, 0.8786, 0.3781, 0.8782, 0.3921, 0.9501, 0.3496, 0.8739, 0.3636, 0.802, 0.3684, 0.8024, 0.3545, 0.8743, 0.08468, 0.9531, 0.04648, 0.9528, 0.04648, 0.9105, 0.08468, 0.9108, 0.02332, 0.9528, 0.0, 0.9528, 0.0, 0.9105, 0.02332, 0.9105, 0.04648, 0.9528, 0.02332, 0.9528, 0.02332, 0.9105, 0.04648, 0.9105, 0.1229, 0.9534, 0.08468, 0.9531, 0.08468, 0.9108, 0.1229, 0.9111, 0.02332, 0.9105, 0.0, 0.9105, 0.0, 0.8525, 0.02332, 0.8525, 0.04648, 0.9105, 0.02332, 0.9105, 0.02332, 0.8525, 0.04648, 0.8525, 0.1229, 0.9111, 0.08468, 0.9108, 0.08468, 0.8528, 0.1229, 0.8531, 0.08468, 0.9108, 0.04648, 0.9105, 0.04648, 0.8525, 0.08468, 0.8528, 0.1229, 0.8531, 0.08468, 0.8528, 0.08468, 0.8024, 0.1229, 0.8027, 0.08468, 0.8528, 0.04648, 0.8525, 0.04648, 0.802, 0.08468, 0.8024, 0.02332, 0.8525, 0.0, 0.8525, 0.0, 0.802, 0.02332, 0.802, 0.04648, 0.8525, 0.02332, 0.8525, 0.02332, 0.802, 0.04648, 0.802, 0.4479, 0.8476, 0.4529, 0.8879, 0.4481, 0.8876, 0.4431, 0.8474, 0.4374, 0.9052, 0.4431, 0.9279, 0.4383, 0.9281, 0.4326, 0.9055, 0.2891, 0.9103, 0.2891, 0.9477, 0.2386, 0.9476, 0.2386, 0.9103, 0.2891, 0.8753, 0.2891, 0.9103, 0.2386, 0.9103, 0.2386, 0.8752, 0.2891, 0.802, 0.2891, 0.8753, 0.2386, 0.8752, 0.2386, 0.802, 0.3647, 0.9505, 0.3684, 0.9131, 0.3733, 0.913, 0.3696, 0.9504, 0.3684, 0.9131, 0.3545, 0.8743, 0.3593, 0.8742, 0.3733, 0.913, 0.4061, 0.9501, 0.3921, 0.8782, 0.3969, 0.8783, 0.4109, 0.9502, 0.4627, 0.9355, 0.4627, 0.9859, 0.4579, 0.9859, 0.4579, 0.9355, 0.3545, 0.8743, 0.3684, 0.8024, 0.3733, 0.8023, 0.3593, 0.8742, 0.7588, 0.7871, 0.7588, 0.7625, 0.8011, 0.7625, 0.8011, 0.7871, 0.7588, 0.8415, 0.7588, 0.8113, 0.8011, 0.8113, 0.8011, 0.8415, 0.7588, 0.9457, 0.7588, 0.8719, 0.8011, 0.8719, 0.8011, 0.9457, 0.7588, 0.8719, 0.7588, 0.8415, 0.8011, 0.8415, 0.8011, 0.8719, 0.7588, 0.8113, 0.7588, 0.7871, 0.8011, 0.7871, 0.8011, 0.8113, 0.7588, 0.7625, 0.7588, 0.7322, 0.8011, 0.7322, 0.8011, 0.7625, 0.8011, 0.9457, 0.8011, 0.8719, 0.8591, 0.8719, 0.8591, 0.9457, 0.9808, 0.1345, 0.983, 0.1043, 0.9878, 0.1052, 0.9855, 0.1354, 0.8011, 0.8113, 0.8011, 0.7871, 0.8591, 0.7871, 0.8591, 0.8113, 0.8011, 0.7625, 0.8011, 0.7322, 0.8591, 0.7322, 0.8591, 0.7625, 0.8011, 0.7871, 0.8011, 0.7625, 0.8591, 0.7625, 0.8591, 0.7871, 0.5384, 0.8493, 0.5384, 0.8997, 0.5337, 0.8997, 0.5337, 0.8493, 0.8591, 0.7625, 0.8591, 0.7322, 0.9095, 0.7322, 0.9095, 0.7625, 0.8591, 0.7871, 0.8591, 0.7625, 0.9095, 0.7625, 0.9095, 0.7871, 0.983, 0.1043, 0.9919, 0.07386, 0.9967, 0.07472, 0.9878, 0.1052, 0.8591, 0.9457, 0.8591, 0.8719, 0.9095, 0.8719, 0.9095, 0.9457, 0.5384, 0.8997, 0.5384, 0.9578, 0.5337, 0.9578, 0.5337, 0.8997, 0.8591, 0.8113, 0.8591, 0.7871, 0.9095, 0.7871, 0.9095, 0.8113, 0.3496, 0.9105, 0.3193, 0.9105, 0.3193, 0.8525, 0.3496, 0.8525, 0.3193, 0.9105, 0.2891, 0.9105, 0.2891, 0.8525, 0.3193, 0.8525, 0.3193, 0.8525, 0.2891, 0.8525, 0.2891, 0.802, 0.3193, 0.802, 0.3496, 0.8525, 0.3193, 0.8525, 0.3193, 0.802, 0.3496, 0.802, 0.5114, 0.9109, 0.5114, 0.8605, 0.5162, 0.8605, 0.5162, 0.9109, 0.5066, 0.9221, 0.5033, 0.8906, 0.5082, 0.8906, 0.5114, 0.9221, 0.5033, 0.8906, 0.5066, 0.8605, 0.5114, 0.8605, 0.5082, 0.8906, 0.5114, 0.9689, 0.5114, 0.9109, 0.5162, 0.9109, 0.5162, 0.9689, 0.1229, 0.802, 0.1483, 0.802, 0.1483, 0.8443, 0.1229, 0.8443, 0.1483, 0.802, 0.1986, 0.802, 0.1986, 0.8443, 0.1483, 0.8443, 0.1229, 0.8443, 0.1483, 0.8443, 0.1483, 0.9023, 0.1229, 0.9023, 0.1483, 0.8443, 0.1986, 0.8443, 0.1986, 0.9023, 0.1483, 0.9023, 0.1986, 0.8443, 0.2386, 0.8443, 0.2386, 0.9023, 0.1986, 0.9023, 0.1483, 0.9023, 0.1986, 0.9023, 0.1986, 0.9528, 0.1483, 0.9528, 0.1986, 0.9023, 0.2386, 0.9023, 0.2386, 0.9528, 0.1986, 0.9528, 0.1229, 0.9023, 0.1483, 0.9023, 0.1483, 0.9528, 0.1229, 0.9528, 0.5289, 0.8493, 0.521, 0.876, 0.5162, 0.8763, 0.5241, 0.8496, 0.9904, 0.5274, 0.9904, 0.4694, 0.9952, 0.4694, 0.9952, 0.5274, 0.4157, 0.8426, 0.4161, 0.8929, 0.4113, 0.8934, 0.4109, 0.843, 0.521, 0.876, 0.5289, 0.9257, 0.5241, 0.926, 0.5162, 0.8763, 0.2657, 0.3818, 0.2742, 0.3518, 0.2838, 0.3518, 0.2901, 0.3532, 0.2903, 0.3678, 0.2802, 0.377, 0.5162, 0.8604, 0.4933, 0.8605, 0.4934, 0.8458, 0.5162, 0.8457, 0.3347, 0.3305, 0.338, 0.3606, 0.3236, 0.3621, 0.3231, 0.3603, 0.3206, 0.3392, 0.3202, 0.3353, 0.5565, 0.9193, 0.5565, 0.8862, 0.571, 0.891, 0.571, 0.9193, 0.5859, 0.8862, 0.5859, 0.9165, 0.571, 0.9132, 0.5714, 0.8863, 0.5565, 0.8862, 0.5565, 0.9193, 0.5418, 0.9193, 0.5418, 0.891, 0.4935, 0.8352, 0.5118, 0.8349, 0.5162, 0.8457, 0.4934, 0.8458, 0.4675, 0.8951, 0.4675, 0.8668, 0.4944, 0.8668, 0.4944, 0.8951, 0.4905, 0.8951, 0.4867, 0.8719, 0.4701, 0.8734, 0.4693, 0.8951, 0.2903, 0.3678, 0.2901, 0.3532, 0.3102, 0.3429, 0.3127, 0.3625, 0.4705, 0.8287, 0.4933, 0.8173, 0.4862, 0.8305, 0.4726, 0.8348, 0.5393, 0.8397, 0.5162, 0.8397, 0.5206, 0.8332, 0.5393, 0.8334, 0.4726, 0.8348, 0.4862, 0.8305, 0.4891, 0.8529, 0.4741, 0.8558, 0.5162, 0.802, 0.5394, 0.8022, 0.5394, 0.8129, 0.5162, 0.8126, 0.4935, 0.802, 0.5152, 0.802, 0.5152, 0.8126, 0.4934, 0.8126, 0.4903, 0.8635, 0.4739, 0.8668, 0.4741, 0.8558, 0.4891, 0.8529, 0.3206, 0.3392, 0.3231, 0.3603, 0.3127, 0.3625, 0.3102, 0.3429, 0.4934, 0.8126, 0.5152, 0.8126, 0.5118, 0.8349, 0.4935, 0.8352, 0.5162, 0.8126, 0.5394, 0.8129, 0.5393, 0.8334, 0.5206, 0.8332])
me_cube.materials.append(mat_material)
me_cube.use_remesh_preserve_volume = False
me_cube.use_remesh_preserve_attributes = False
me_cube.use_mirror_vertex_groups = False
me_cube.update()

# ---- objects
ob_cube = bpy.data.objects.new('Cube', me_cube)

# ---- transforms, parenting, visibility, modifiers, constraints
ob_cube.location = (0.0, 0.0, 0.0)
ob_cube.lock_rotations_4d = False
ob_cube.empty_display_type = 'ARROWS'
ob_cube.lineart.crease_threshold = 0.0

# ---- collection membership
col_collection.objects.link(ob_cube)

# ---- scene / render settings (as saved in the file)
scene.frame_start = 1; scene.frame_end = 250; scene.frame_set(1)
scene.render.engine = 'BLENDER_EEVEE_NEXT'
scene.cycles.use_denoising = False
scene.cycles.samples = 128
scene.cycles.sampling_pattern = 'TABULATED_SOBOL'
scene.cycles.use_adaptive_sampling = False
scene.cycles.use_light_tree = False
scene.view_settings.view_transform = 'Filmic'
bpy.context.view_layer.update()

# ---- added for rendering (the .blend has no active camera and no usable light): camera, sun
cam_auto = bpy.data.cameras.new('AutoCamera')
cam_auto.lens = 50.0
cam_auto.sensor_width = 36.0
cam_auto.clip_end = 3338.59
ob_auto_camera = bpy.data.objects.new('AutoCamera', cam_auto)
scene.collection.objects.link(ob_auto_camera)
ob_auto_camera.location = (190.234, -227.218, 129.716)
ob_auto_camera.rotation_euler = (1.09748, -7.21219e-08, 0.694738)
scene.camera = ob_auto_camera
light_auto_sun = bpy.data.lights.new('AutoSun', 'SUN')
light_auto_sun.energy = 3.0
light_auto_sun.angle = 0.0523599
ob_auto_sun = bpy.data.objects.new('AutoSun', light_auto_sun)
scene.collection.objects.link(ob_auto_sun)
ob_auto_sun.rotation_euler = (0.872665, 0.174533, 0.523599)
bpy.context.view_layer.update()
